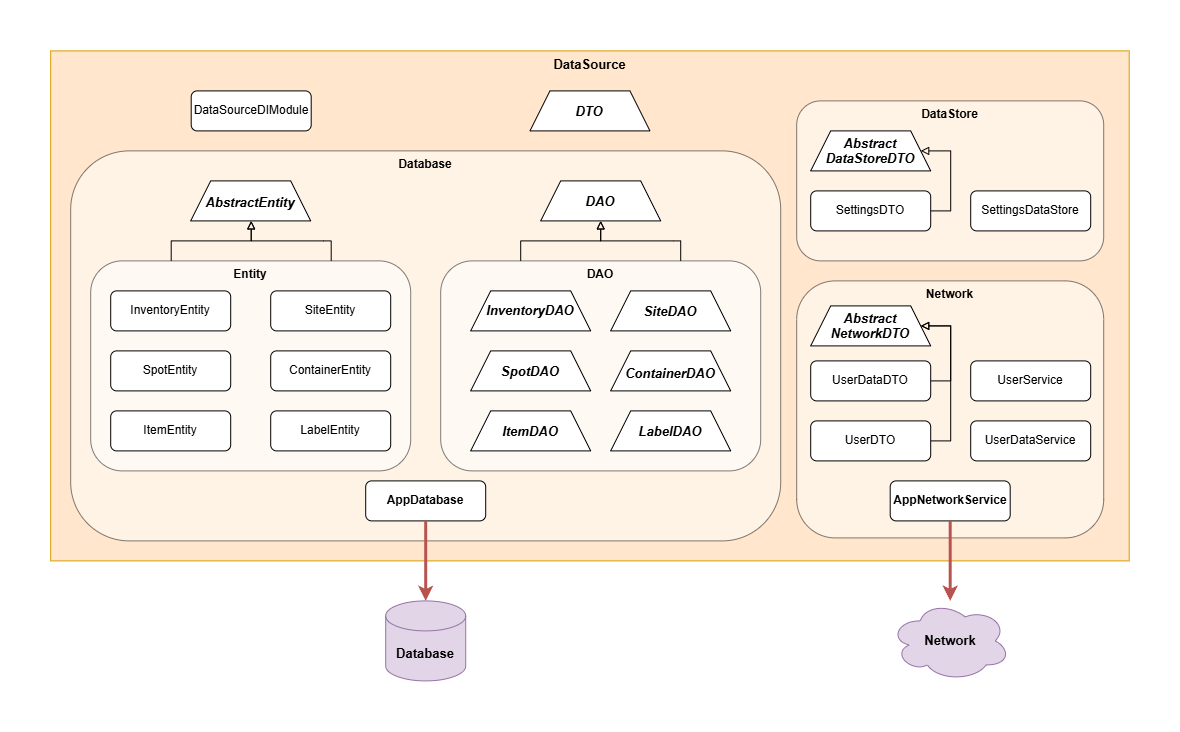

The diagram above was exported from draw.io. Its source (the exported page's mxGraphModel, read from the mxfile embedded in the PNG):
<mxGraphModel dx="2002" dy="1072" grid="1" gridSize="10" guides="1" tooltips="1" connect="1" arrows="1" fold="1" page="1" pageScale="1" pageWidth="827" pageHeight="1169" math="0" shadow="0">
  <root>
    <mxCell id="0" />
    <mxCell id="1" parent="0" />
    <mxCell id="VzovKsE_qnuSzvKSs4A9-1" parent="1" style="rounded=0;whiteSpace=wrap;html=1;verticalAlign=top;fillColor=#ffe6cc;strokeColor=#d79b00;" value="&lt;span style=&quot;font-size: 13px;&quot;&gt;&lt;b&gt;DataSource&lt;/b&gt;&lt;/span&gt;" vertex="1">
      <mxGeometry height="510" width="1078.5" x="150" y="320" as="geometry" />
    </mxCell>
    <mxCell id="VzovKsE_qnuSzvKSs4A9-2" parent="1" style="rounded=1;whiteSpace=wrap;html=1;glass=0;shadow=0;verticalAlign=top;opacity=50;" value="&lt;b&gt;Database&lt;/b&gt;" vertex="1">
      <mxGeometry height="390" width="710" x="170" y="420" as="geometry" />
    </mxCell>
    <mxCell id="VzovKsE_qnuSzvKSs4A9-3" parent="1" style="rounded=1;whiteSpace=wrap;html=1;glass=0;shadow=0;verticalAlign=top;opacity=50;" value="&lt;b&gt;&lt;font&gt;Entity&lt;/font&gt;&lt;/b&gt;" vertex="1">
      <mxGeometry height="210" width="320" x="190" y="530" as="geometry" />
    </mxCell>
    <mxCell id="VzovKsE_qnuSzvKSs4A9-4" parent="1" style="rounded=1;whiteSpace=wrap;html=1;glass=0;shadow=0;" value="&lt;div&gt;&lt;span style=&quot;background-color: transparent; color: light-dark(rgb(0, 0, 0), rgb(255, 255, 255));&quot;&gt;DataSourceDIModule&lt;/span&gt;&lt;/div&gt;" vertex="1">
      <mxGeometry height="40" width="120" x="290.5" y="360" as="geometry" />
    </mxCell>
    <mxCell id="VzovKsE_qnuSzvKSs4A9-5" parent="1" style="shape=trapezoid;perimeter=trapezoidPerimeter;whiteSpace=wrap;html=1;shapeInside=1;fixedSize=1;verticalAlign=middle;fontSize=13;fontStyle=3" value="DAO" vertex="1">
      <mxGeometry height="40" width="120" x="640" y="450" as="geometry" />
    </mxCell>
    <mxCell id="VzovKsE_qnuSzvKSs4A9-6" parent="1" style="rounded=1;whiteSpace=wrap;html=1;glass=0;shadow=0;" value="&lt;div&gt;&lt;span style=&quot;background-color: transparent; color: light-dark(rgb(0, 0, 0), rgb(255, 255, 255));&quot;&gt;InventoryEntity&lt;/span&gt;&lt;/div&gt;" vertex="1">
      <mxGeometry height="40" width="120" x="210" y="560" as="geometry" />
    </mxCell>
    <mxCell id="VzovKsE_qnuSzvKSs4A9-7" parent="1" style="rounded=1;whiteSpace=wrap;html=1;glass=0;shadow=0;" value="&lt;div&gt;&lt;span style=&quot;background-color: transparent; color: light-dark(rgb(0, 0, 0), rgb(255, 255, 255));&quot;&gt;SiteEntity&lt;/span&gt;&lt;/div&gt;" vertex="1">
      <mxGeometry height="40" width="120" x="370" y="560" as="geometry" />
    </mxCell>
    <mxCell id="VzovKsE_qnuSzvKSs4A9-8" parent="1" style="rounded=1;whiteSpace=wrap;html=1;glass=0;shadow=0;" value="&lt;div&gt;&lt;span style=&quot;background-color: transparent; color: light-dark(rgb(0, 0, 0), rgb(255, 255, 255));&quot;&gt;SpotEntity&lt;/span&gt;&lt;/div&gt;" vertex="1">
      <mxGeometry height="40" width="120" x="210" y="620" as="geometry" />
    </mxCell>
    <mxCell id="VzovKsE_qnuSzvKSs4A9-9" parent="1" style="rounded=1;whiteSpace=wrap;html=1;glass=0;shadow=0;" value="&lt;div&gt;&lt;span style=&quot;background-color: transparent; color: light-dark(rgb(0, 0, 0), rgb(255, 255, 255));&quot;&gt;ContainerEntity&lt;/span&gt;&lt;/div&gt;" vertex="1">
      <mxGeometry height="40" width="120" x="370" y="620" as="geometry" />
    </mxCell>
    <mxCell id="VzovKsE_qnuSzvKSs4A9-10" parent="1" style="rounded=1;whiteSpace=wrap;html=1;glass=0;shadow=0;" value="&lt;div&gt;&lt;span style=&quot;background-color: transparent; color: light-dark(rgb(0, 0, 0), rgb(255, 255, 255));&quot;&gt;ItemEntity&lt;/span&gt;&lt;/div&gt;" vertex="1">
      <mxGeometry height="40" width="120" x="210" y="680" as="geometry" />
    </mxCell>
    <mxCell id="VzovKsE_qnuSzvKSs4A9-11" parent="1" style="rounded=1;whiteSpace=wrap;html=1;glass=0;shadow=0;" value="&lt;div&gt;&lt;span style=&quot;background-color: transparent; color: light-dark(rgb(0, 0, 0), rgb(255, 255, 255));&quot;&gt;LabelEntity&lt;/span&gt;&lt;/div&gt;" vertex="1">
      <mxGeometry height="40" width="120" x="370" y="680" as="geometry" />
    </mxCell>
    <mxCell id="VzovKsE_qnuSzvKSs4A9-12" edge="1" parent="1" source="VzovKsE_qnuSzvKSs4A9-14" style="edgeStyle=orthogonalEdgeStyle;rounded=0;orthogonalLoop=1;jettySize=auto;html=1;entryX=0.5;entryY=1;entryDx=0;entryDy=0;endArrow=block;endFill=0;exitX=0.25;exitY=0;exitDx=0;exitDy=0;" target="VzovKsE_qnuSzvKSs4A9-5">
      <mxGeometry relative="1" as="geometry">
        <Array as="points">
          <mxPoint x="620.01" y="510.05999999999995" />
          <mxPoint x="700.01" y="510.05999999999995" />
        </Array>
      </mxGeometry>
    </mxCell>
    <mxCell id="VzovKsE_qnuSzvKSs4A9-13" edge="1" parent="1" source="VzovKsE_qnuSzvKSs4A9-14" style="edgeStyle=orthogonalEdgeStyle;rounded=0;orthogonalLoop=1;jettySize=auto;html=1;entryX=0.5;entryY=1;entryDx=0;entryDy=0;exitX=0.75;exitY=0;exitDx=0;exitDy=0;endArrow=block;endFill=0;" target="VzovKsE_qnuSzvKSs4A9-5">
      <mxGeometry relative="1" as="geometry">
        <Array as="points">
          <mxPoint x="772.51" y="510.05999999999995" />
          <mxPoint x="700" y="510.05999999999995" />
          <mxPoint x="700" y="490" />
        </Array>
      </mxGeometry>
    </mxCell>
    <mxCell id="VzovKsE_qnuSzvKSs4A9-14" parent="1" style="rounded=1;whiteSpace=wrap;html=1;glass=0;shadow=0;verticalAlign=top;opacity=50;" value="&lt;b&gt;DAO&lt;/b&gt;" vertex="1">
      <mxGeometry height="210" width="320" x="540" y="530" as="geometry" />
    </mxCell>
    <mxCell id="VzovKsE_qnuSzvKSs4A9-15" parent="1" style="shape=trapezoid;perimeter=trapezoidPerimeter;whiteSpace=wrap;html=1;shapeInside=1;fixedSize=1;verticalAlign=middle;fontSize=13;fontStyle=3" value="InventoryDAO" vertex="1">
      <mxGeometry height="40" width="120" x="570" y="560" as="geometry" />
    </mxCell>
    <mxCell id="VzovKsE_qnuSzvKSs4A9-16" parent="1" style="shape=trapezoid;perimeter=trapezoidPerimeter;whiteSpace=wrap;html=1;shapeInside=1;fixedSize=1;verticalAlign=middle;fontSize=13;fontStyle=3" value="LabelDAO" vertex="1">
      <mxGeometry height="40" width="120" x="710" y="680" as="geometry" />
    </mxCell>
    <mxCell id="VzovKsE_qnuSzvKSs4A9-17" parent="1" style="rounded=1;whiteSpace=wrap;html=1;glass=0;shadow=0;fontStyle=1" value="&lt;div&gt;&lt;span style=&quot;background-color: transparent; color: light-dark(rgb(0, 0, 0), rgb(255, 255, 255));&quot;&gt;AppDatabase&lt;/span&gt;&lt;/div&gt;" vertex="1">
      <mxGeometry height="40" width="120" x="465" y="750" as="geometry" />
    </mxCell>
    <mxCell id="VzovKsE_qnuSzvKSs4A9-18" parent="1" style="shape=trapezoid;perimeter=trapezoidPerimeter;whiteSpace=wrap;html=1;shapeInside=1;fixedSize=1;verticalAlign=middle;fontSize=13;fontStyle=3" value="SiteDAO" vertex="1">
      <mxGeometry height="40" width="120" x="710" y="560" as="geometry" />
    </mxCell>
    <mxCell id="VzovKsE_qnuSzvKSs4A9-19" parent="1" style="shape=trapezoid;perimeter=trapezoidPerimeter;whiteSpace=wrap;html=1;shapeInside=1;fixedSize=1;verticalAlign=middle;fontSize=13;fontStyle=3" value="SpotDAO" vertex="1">
      <mxGeometry height="40" width="120" x="570" y="620" as="geometry" />
    </mxCell>
    <mxCell id="VzovKsE_qnuSzvKSs4A9-20" parent="1" style="shape=trapezoid;perimeter=trapezoidPerimeter;whiteSpace=wrap;html=1;shapeInside=1;fixedSize=1;verticalAlign=middle;fontSize=13;fontStyle=3" value="ContainerDAO" vertex="1">
      <mxGeometry height="40" width="120" x="710" y="620" as="geometry" />
    </mxCell>
    <mxCell id="VzovKsE_qnuSzvKSs4A9-21" parent="1" style="shape=trapezoid;perimeter=trapezoidPerimeter;whiteSpace=wrap;html=1;shapeInside=1;fixedSize=1;verticalAlign=middle;fontSize=13;fontStyle=3" value="ItemDAO" vertex="1">
      <mxGeometry height="40" width="120" x="570" y="680" as="geometry" />
    </mxCell>
    <mxCell id="VzovKsE_qnuSzvKSs4A9-22" parent="1" style="shape=cylinder3;whiteSpace=wrap;html=1;boundedLbl=1;backgroundOutline=1;size=15;fillColor=#e1d5e7;strokeColor=#9673a6;" value="&lt;div&gt;&lt;font style=&quot;font-size: 13px;&quot;&gt;&lt;b&gt;Database&lt;/b&gt;&lt;/font&gt;&lt;/div&gt;" vertex="1">
      <mxGeometry height="80" width="80" x="485" y="870" as="geometry" />
    </mxCell>
    <mxCell id="VzovKsE_qnuSzvKSs4A9-23" parent="1" style="rounded=1;whiteSpace=wrap;html=1;glass=0;shadow=0;verticalAlign=top;opacity=50;" value="&lt;b&gt;&lt;font&gt;Network&lt;/font&gt;&lt;/b&gt;" vertex="1">
      <mxGeometry height="257" width="307" x="896" y="550" as="geometry" />
    </mxCell>
    <mxCell id="VzovKsE_qnuSzvKSs4A9-24" parent="1" style="ellipse;shape=cloud;whiteSpace=wrap;html=1;fillColor=#e1d5e7;strokeColor=#9673a6;" value="&lt;font style=&quot;font-size: 13px;&quot;&gt;&lt;b&gt;Network&lt;/b&gt;&lt;/font&gt;" vertex="1">
      <mxGeometry height="80" width="120" x="989.5" y="870" as="geometry" />
    </mxCell>
    <mxCell id="VzovKsE_qnuSzvKSs4A9-25" parent="1" style="rounded=1;whiteSpace=wrap;html=1;glass=0;shadow=0;verticalAlign=top;opacity=50;" value="&lt;b&gt;&lt;font&gt;DataStore&lt;/font&gt;&lt;/b&gt;" vertex="1">
      <mxGeometry height="160" width="307" x="896" y="370" as="geometry" />
    </mxCell>
    <mxCell id="VzovKsE_qnuSzvKSs4A9-26" parent="1" style="rounded=1;whiteSpace=wrap;html=1;glass=0;shadow=0;" value="&lt;div&gt;&lt;span style=&quot;background-color: transparent; color: light-dark(rgb(0, 0, 0), rgb(255, 255, 255));&quot;&gt;SettingsDataStore&lt;/span&gt;&lt;/div&gt;" vertex="1">
      <mxGeometry height="40" width="120" x="1070" y="460" as="geometry" />
    </mxCell>
    <mxCell id="VzovKsE_qnuSzvKSs4A9-27" parent="1" style="rounded=1;whiteSpace=wrap;html=1;glass=0;shadow=0;fontStyle=1" value="&lt;div&gt;&lt;span style=&quot;background-color: transparent; color: light-dark(rgb(0, 0, 0), rgb(255, 255, 255));&quot;&gt;AppNetworkService&lt;/span&gt;&lt;/div&gt;" vertex="1">
      <mxGeometry height="40" width="120" x="989.5" y="750" as="geometry" />
    </mxCell>
    <mxCell id="VzovKsE_qnuSzvKSs4A9-28" parent="1" style="rounded=1;whiteSpace=wrap;html=1;glass=0;shadow=0;fontStyle=0" value="UserDataService" vertex="1">
      <mxGeometry height="40" width="120" x="1070" y="690" as="geometry" />
    </mxCell>
    <mxCell id="VzovKsE_qnuSzvKSs4A9-29" parent="1" style="rounded=1;whiteSpace=wrap;html=1;glass=0;shadow=0;fontStyle=0" value="UserService" vertex="1">
      <mxGeometry height="40" width="120" x="1070" y="630" as="geometry" />
    </mxCell>
    <mxCell id="VzovKsE_qnuSzvKSs4A9-30" edge="1" parent="1" source="VzovKsE_qnuSzvKSs4A9-17" style="endArrow=classic;html=1;rounded=0;fillColor=#f8cecc;strokeColor=#b85450;strokeWidth=3;entryX=0.5;entryY=0;entryDx=0;entryDy=0;entryPerimeter=0;exitX=0.5;exitY=1;exitDx=0;exitDy=0;" target="VzovKsE_qnuSzvKSs4A9-22" value="">
      <mxGeometry height="50" relative="1" width="50" as="geometry">
        <mxPoint x="529.5" y="800" as="sourcePoint" />
        <mxPoint x="529.5" y="885" as="targetPoint" />
      </mxGeometry>
    </mxCell>
    <mxCell id="VzovKsE_qnuSzvKSs4A9-31" edge="1" parent="1" source="VzovKsE_qnuSzvKSs4A9-27" style="endArrow=classic;html=1;rounded=0;fillColor=#f8cecc;strokeColor=#b85450;strokeWidth=3;exitX=0.5;exitY=1;exitDx=0;exitDy=0;" target="VzovKsE_qnuSzvKSs4A9-24" value="">
      <mxGeometry height="50" relative="1" width="50" as="geometry">
        <mxPoint x="1043" y="710" as="sourcePoint" />
        <mxPoint x="1043" y="795" as="targetPoint" />
      </mxGeometry>
    </mxCell>
    <mxCell id="VzovKsE_qnuSzvKSs4A9-32" parent="1" style="shape=trapezoid;perimeter=trapezoidPerimeter;whiteSpace=wrap;html=1;shapeInside=1;fixedSize=1;verticalAlign=middle;fontSize=13;fontStyle=3" value="Abstract&lt;br&gt;NetworkDTO" vertex="1">
      <mxGeometry height="40" width="120" x="910" y="575" as="geometry" />
    </mxCell>
    <mxCell id="VzovKsE_qnuSzvKSs4A9-33" parent="1" style="shape=trapezoid;perimeter=trapezoidPerimeter;whiteSpace=wrap;html=1;shapeInside=1;fixedSize=1;verticalAlign=middle;fontSize=13;fontStyle=3" value="Abstract&lt;br&gt;DataStoreDTO&lt;div&gt;&lt;br/&gt;&lt;/div&gt;" vertex="1">
      <mxGeometry height="40" width="120" x="910" y="400" as="geometry" />
    </mxCell>
    <mxCell id="VzovKsE_qnuSzvKSs4A9-34" edge="1" parent="1" source="VzovKsE_qnuSzvKSs4A9-35" style="edgeStyle=orthogonalEdgeStyle;rounded=0;orthogonalLoop=1;jettySize=auto;html=1;entryX=1;entryY=0.5;entryDx=0;entryDy=0;endArrow=block;endFill=0;" target="VzovKsE_qnuSzvKSs4A9-33">
      <mxGeometry relative="1" as="geometry">
        <Array as="points">
          <mxPoint x="1050" y="480" />
          <mxPoint x="1050" y="420" />
        </Array>
      </mxGeometry>
    </mxCell>
    <mxCell id="VzovKsE_qnuSzvKSs4A9-35" parent="1" style="rounded=1;whiteSpace=wrap;html=1;glass=0;shadow=0;" value="&lt;div&gt;&lt;span style=&quot;background-color: transparent; color: light-dark(rgb(0, 0, 0), rgb(255, 255, 255));&quot;&gt;SettingsDTO&lt;/span&gt;&lt;/div&gt;" vertex="1">
      <mxGeometry height="40" width="120" x="910" y="460" as="geometry" />
    </mxCell>
    <mxCell id="VzovKsE_qnuSzvKSs4A9-36" edge="1" parent="1" source="VzovKsE_qnuSzvKSs4A9-37" style="edgeStyle=orthogonalEdgeStyle;rounded=0;orthogonalLoop=1;jettySize=auto;html=1;entryX=1;entryY=0.5;entryDx=0;entryDy=0;endArrow=block;endFill=0;" target="VzovKsE_qnuSzvKSs4A9-32">
      <mxGeometry relative="1" as="geometry">
        <Array as="points">
          <mxPoint x="1050" y="650" />
          <mxPoint x="1050" y="595.03" />
        </Array>
      </mxGeometry>
    </mxCell>
    <mxCell id="VzovKsE_qnuSzvKSs4A9-37" parent="1" style="rounded=1;whiteSpace=wrap;html=1;glass=0;shadow=0;fontStyle=0" value="UserDataDTO" vertex="1">
      <mxGeometry height="40" width="120" x="910" y="630" as="geometry" />
    </mxCell>
    <mxCell id="VzovKsE_qnuSzvKSs4A9-38" edge="1" parent="1" source="VzovKsE_qnuSzvKSs4A9-39" style="edgeStyle=orthogonalEdgeStyle;rounded=0;orthogonalLoop=1;jettySize=auto;html=1;entryX=1;entryY=0.5;entryDx=0;entryDy=0;endArrow=block;endFill=0;" target="VzovKsE_qnuSzvKSs4A9-32">
      <mxGeometry relative="1" as="geometry">
        <Array as="points">
          <mxPoint x="1050" y="710" />
          <mxPoint x="1050" y="595.03" />
        </Array>
      </mxGeometry>
    </mxCell>
    <mxCell id="VzovKsE_qnuSzvKSs4A9-39" parent="1" style="rounded=1;whiteSpace=wrap;html=1;glass=0;shadow=0;fontStyle=0" value="UserDTO" vertex="1">
      <mxGeometry height="40" width="120" x="910" y="690" as="geometry" />
    </mxCell>
    <mxCell id="VzovKsE_qnuSzvKSs4A9-40" parent="1" style="shape=trapezoid;perimeter=trapezoidPerimeter;whiteSpace=wrap;html=1;shapeInside=1;fixedSize=1;verticalAlign=middle;fontSize=13;fontStyle=3" value="AbstractEntity" vertex="1">
      <mxGeometry height="40" width="120" x="290" y="450" as="geometry" />
    </mxCell>
    <mxCell id="VzovKsE_qnuSzvKSs4A9-41" parent="1" style="shape=trapezoid;perimeter=trapezoidPerimeter;whiteSpace=wrap;html=1;shapeInside=1;fixedSize=1;verticalAlign=middle;fontSize=13;fontStyle=3" value="DTO" vertex="1">
      <mxGeometry height="40" width="120" x="629.25" y="360" as="geometry" />
    </mxCell>
    <mxCell id="VzovKsE_qnuSzvKSs4A9-42" edge="1" parent="1" style="edgeStyle=orthogonalEdgeStyle;rounded=0;orthogonalLoop=1;jettySize=auto;html=1;entryX=0.5;entryY=1;entryDx=0;entryDy=0;endArrow=block;endFill=0;exitX=0.25;exitY=0;exitDx=0;exitDy=0;">
      <mxGeometry relative="1" as="geometry">
        <Array as="points">
          <mxPoint x="270.51" y="510.05999999999995" />
          <mxPoint x="350.51" y="510.05999999999995" />
        </Array>
        <mxPoint x="270.5" y="530" as="sourcePoint" />
        <mxPoint x="350.5" y="490" as="targetPoint" />
      </mxGeometry>
    </mxCell>
    <mxCell id="VzovKsE_qnuSzvKSs4A9-43" edge="1" parent="1" style="edgeStyle=orthogonalEdgeStyle;rounded=0;orthogonalLoop=1;jettySize=auto;html=1;entryX=0.5;entryY=1;entryDx=0;entryDy=0;exitX=0.75;exitY=0;exitDx=0;exitDy=0;endArrow=block;endFill=0;">
      <mxGeometry relative="1" as="geometry">
        <Array as="points">
          <mxPoint x="423.01" y="510.05999999999995" />
          <mxPoint x="350.5" y="510.05999999999995" />
          <mxPoint x="350.5" y="490" />
        </Array>
        <mxPoint x="430.5" y="530" as="sourcePoint" />
        <mxPoint x="350.5" y="490" as="targetPoint" />
      </mxGeometry>
    </mxCell>
  </root>
</mxGraphModel>